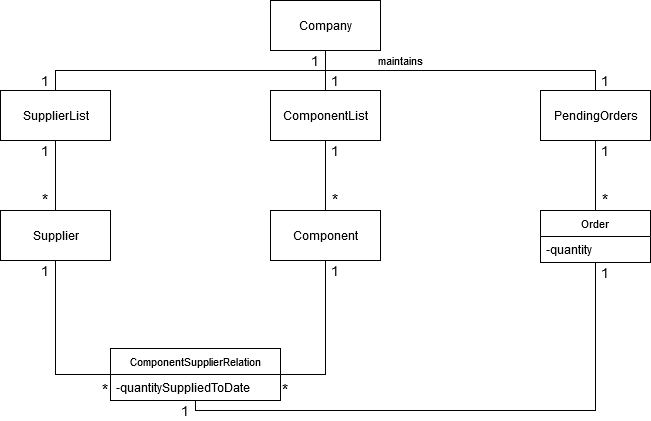

The diagram above was exported from draw.io. Its source (the exported page's mxGraphModel, read from the mxfile embedded in the PNG):
<mxGraphModel dx="1422" dy="813" grid="1" gridSize="10" guides="1" tooltips="1" connect="1" arrows="1" fold="1" page="1" pageScale="1" pageWidth="850" pageHeight="1100" math="0" shadow="0">
  <root>
    <mxCell id="0" />
    <mxCell id="1" parent="0" />
    <mxCell id="CUc7uYMv_vz_gi6uwQZ_-1" value="Company" style="html=1;" vertex="1" parent="1">
      <mxGeometry x="370" y="110" width="110" height="50" as="geometry" />
    </mxCell>
    <mxCell id="CUc7uYMv_vz_gi6uwQZ_-2" value="SupplierList" style="html=1;" vertex="1" parent="1">
      <mxGeometry x="100" y="200" width="110" height="50" as="geometry" />
    </mxCell>
    <mxCell id="CUc7uYMv_vz_gi6uwQZ_-3" value="ComponentList" style="html=1;" vertex="1" parent="1">
      <mxGeometry x="370" y="200" width="110" height="50" as="geometry" />
    </mxCell>
    <mxCell id="CUc7uYMv_vz_gi6uwQZ_-4" value="PendingOrders" style="html=1;" vertex="1" parent="1">
      <mxGeometry x="640" y="200" width="110" height="50" as="geometry" />
    </mxCell>
    <mxCell id="CUc7uYMv_vz_gi6uwQZ_-5" value="Supplier" style="html=1;" vertex="1" parent="1">
      <mxGeometry x="100" y="320" width="110" height="50" as="geometry" />
    </mxCell>
    <mxCell id="CUc7uYMv_vz_gi6uwQZ_-6" value="Component" style="html=1;" vertex="1" parent="1">
      <mxGeometry x="370" y="320" width="110" height="50" as="geometry" />
    </mxCell>
    <mxCell id="CUc7uYMv_vz_gi6uwQZ_-9" value="1" style="text;html=1;strokeColor=none;fillColor=none;align=center;verticalAlign=middle;whiteSpace=wrap;rounded=0;fontSize=14;" vertex="1" parent="1">
      <mxGeometry x="140" y="250" width="10" height="20" as="geometry" />
    </mxCell>
    <mxCell id="CUc7uYMv_vz_gi6uwQZ_-11" value="maintains" style="html=1;verticalAlign=bottom;endArrow=none;fontSize=11;edgeStyle=orthogonalEdgeStyle;exitX=0.5;exitY=0;exitDx=0;exitDy=0;entryX=0.5;entryY=1;entryDx=0;entryDy=0;endFill=0;elbow=vertical;shadow=0;rounded=0;" edge="1" parent="1" source="CUc7uYMv_vz_gi6uwQZ_-4" target="CUc7uYMv_vz_gi6uwQZ_-1">
      <mxGeometry x="0.3871" width="80" relative="1" as="geometry">
        <mxPoint x="115" y="340" as="sourcePoint" />
        <mxPoint x="445" y="230" as="targetPoint" />
        <mxPoint as="offset" />
      </mxGeometry>
    </mxCell>
    <mxCell id="CUc7uYMv_vz_gi6uwQZ_-13" value="" style="endArrow=none;html=1;shadow=0;entryX=0.5;entryY=1;entryDx=0;entryDy=0;" edge="1" parent="1" target="CUc7uYMv_vz_gi6uwQZ_-1">
      <mxGeometry width="50" height="50" relative="1" as="geometry">
        <mxPoint x="425" y="200" as="sourcePoint" />
        <mxPoint x="450" y="390" as="targetPoint" />
      </mxGeometry>
    </mxCell>
    <mxCell id="CUc7uYMv_vz_gi6uwQZ_-16" value="" style="html=1;verticalAlign=bottom;endArrow=none;fontSize=11;edgeStyle=orthogonalEdgeStyle;exitX=0.5;exitY=1;exitDx=0;exitDy=0;entryX=0.5;entryY=0;entryDx=0;entryDy=0;endFill=0;elbow=vertical;shadow=0;rounded=0;" edge="1" parent="1" source="CUc7uYMv_vz_gi6uwQZ_-1" target="CUc7uYMv_vz_gi6uwQZ_-2">
      <mxGeometry width="80" relative="1" as="geometry">
        <mxPoint x="350" y="290" as="sourcePoint" />
        <mxPoint x="80" y="250" as="targetPoint" />
      </mxGeometry>
    </mxCell>
    <mxCell id="CUc7uYMv_vz_gi6uwQZ_-17" value="1" style="text;html=1;strokeColor=none;fillColor=none;align=center;verticalAlign=middle;whiteSpace=wrap;rounded=0;fontSize=14;" vertex="1" parent="1">
      <mxGeometry x="410" y="160" width="10" height="20" as="geometry" />
    </mxCell>
    <mxCell id="CUc7uYMv_vz_gi6uwQZ_-18" value="1" style="text;html=1;strokeColor=none;fillColor=none;align=center;verticalAlign=middle;whiteSpace=wrap;rounded=0;fontSize=14;" vertex="1" parent="1">
      <mxGeometry x="430" y="180" width="10" height="20" as="geometry" />
    </mxCell>
    <mxCell id="CUc7uYMv_vz_gi6uwQZ_-19" value="1" style="text;html=1;strokeColor=none;fillColor=none;align=center;verticalAlign=middle;whiteSpace=wrap;rounded=0;fontSize=14;" vertex="1" parent="1">
      <mxGeometry x="140" y="180" width="10" height="20" as="geometry" />
    </mxCell>
    <mxCell id="CUc7uYMv_vz_gi6uwQZ_-20" value="1" style="text;html=1;strokeColor=none;fillColor=none;align=center;verticalAlign=middle;whiteSpace=wrap;rounded=0;fontSize=14;" vertex="1" parent="1">
      <mxGeometry x="700" y="180" width="10" height="20" as="geometry" />
    </mxCell>
    <mxCell id="CUc7uYMv_vz_gi6uwQZ_-21" value="" style="endArrow=none;html=1;shadow=0;exitX=0.5;exitY=1;exitDx=0;exitDy=0;entryX=0.5;entryY=0;entryDx=0;entryDy=0;" edge="1" parent="1" source="CUc7uYMv_vz_gi6uwQZ_-2" target="CUc7uYMv_vz_gi6uwQZ_-5">
      <mxGeometry width="50" height="50" relative="1" as="geometry">
        <mxPoint x="400" y="440" as="sourcePoint" />
        <mxPoint x="450" y="390" as="targetPoint" />
      </mxGeometry>
    </mxCell>
    <mxCell id="CUc7uYMv_vz_gi6uwQZ_-22" value="*" style="text;html=1;strokeColor=none;fillColor=none;align=center;verticalAlign=middle;whiteSpace=wrap;rounded=0;fontSize=16;" vertex="1" parent="1">
      <mxGeometry x="140" y="300" width="10" height="20" as="geometry" />
    </mxCell>
    <mxCell id="CUc7uYMv_vz_gi6uwQZ_-23" value="" style="endArrow=none;html=1;shadow=0;exitX=0.5;exitY=1;exitDx=0;exitDy=0;entryX=0.5;entryY=0;entryDx=0;entryDy=0;" edge="1" parent="1" source="CUc7uYMv_vz_gi6uwQZ_-3" target="CUc7uYMv_vz_gi6uwQZ_-6">
      <mxGeometry width="50" height="50" relative="1" as="geometry">
        <mxPoint x="400" y="440" as="sourcePoint" />
        <mxPoint x="450" y="390" as="targetPoint" />
      </mxGeometry>
    </mxCell>
    <mxCell id="CUc7uYMv_vz_gi6uwQZ_-24" value="*" style="text;html=1;strokeColor=none;fillColor=none;align=center;verticalAlign=middle;whiteSpace=wrap;rounded=0;fontSize=16;" vertex="1" parent="1">
      <mxGeometry x="430" y="300" width="10" height="20" as="geometry" />
    </mxCell>
    <mxCell id="CUc7uYMv_vz_gi6uwQZ_-25" value="1" style="text;html=1;strokeColor=none;fillColor=none;align=center;verticalAlign=middle;whiteSpace=wrap;rounded=0;fontSize=14;" vertex="1" parent="1">
      <mxGeometry x="430" y="250" width="10" height="20" as="geometry" />
    </mxCell>
    <mxCell id="CUc7uYMv_vz_gi6uwQZ_-26" value="" style="endArrow=none;html=1;shadow=0;exitX=0.5;exitY=0;exitDx=0;exitDy=0;entryX=0.5;entryY=1;entryDx=0;entryDy=0;" edge="1" parent="1" target="CUc7uYMv_vz_gi6uwQZ_-4">
      <mxGeometry width="50" height="50" relative="1" as="geometry">
        <mxPoint x="695" y="320" as="sourcePoint" />
        <mxPoint x="450" y="390" as="targetPoint" />
      </mxGeometry>
    </mxCell>
    <mxCell id="CUc7uYMv_vz_gi6uwQZ_-27" value="1" style="text;html=1;strokeColor=none;fillColor=none;align=center;verticalAlign=middle;whiteSpace=wrap;rounded=0;fontSize=14;" vertex="1" parent="1">
      <mxGeometry x="700" y="250" width="10" height="20" as="geometry" />
    </mxCell>
    <mxCell id="CUc7uYMv_vz_gi6uwQZ_-28" value="*" style="text;html=1;strokeColor=none;fillColor=none;align=center;verticalAlign=middle;whiteSpace=wrap;rounded=0;fontSize=16;" vertex="1" parent="1">
      <mxGeometry x="700" y="300" width="10" height="20" as="geometry" />
    </mxCell>
    <mxCell id="CUc7uYMv_vz_gi6uwQZ_-29" value="" style="endArrow=none;html=1;shadow=0;exitX=0.5;exitY=1;exitDx=0;exitDy=0;rounded=0;edgeStyle=orthogonalEdgeStyle;entryX=0;entryY=0.5;entryDx=0;entryDy=0;" edge="1" parent="1" source="CUc7uYMv_vz_gi6uwQZ_-5" target="CUc7uYMv_vz_gi6uwQZ_-35">
      <mxGeometry width="50" height="50" relative="1" as="geometry">
        <mxPoint x="400" y="440" as="sourcePoint" />
        <mxPoint x="70" y="610" as="targetPoint" />
      </mxGeometry>
    </mxCell>
    <mxCell id="CUc7uYMv_vz_gi6uwQZ_-30" value="" style="endArrow=none;html=1;shadow=0;entryX=0.5;entryY=1;entryDx=0;entryDy=0;edgeStyle=orthogonalEdgeStyle;rounded=0;exitX=1;exitY=0.5;exitDx=0;exitDy=0;" edge="1" parent="1" source="CUc7uYMv_vz_gi6uwQZ_-35" target="CUc7uYMv_vz_gi6uwQZ_-6">
      <mxGeometry width="50" height="50" relative="1" as="geometry">
        <mxPoint x="580" y="610" as="sourcePoint" />
        <mxPoint x="450" y="390" as="targetPoint" />
      </mxGeometry>
    </mxCell>
    <mxCell id="CUc7uYMv_vz_gi6uwQZ_-31" value="1" style="text;html=1;strokeColor=none;fillColor=none;align=center;verticalAlign=middle;whiteSpace=wrap;rounded=0;fontSize=14;" vertex="1" parent="1">
      <mxGeometry x="140" y="370" width="10" height="20" as="geometry" />
    </mxCell>
    <mxCell id="CUc7uYMv_vz_gi6uwQZ_-32" value="*" style="text;html=1;strokeColor=none;fillColor=none;align=center;verticalAlign=middle;whiteSpace=wrap;rounded=0;fontSize=16;" vertex="1" parent="1">
      <mxGeometry x="200" y="490" width="10" height="20" as="geometry" />
    </mxCell>
    <mxCell id="CUc7uYMv_vz_gi6uwQZ_-33" value="*" style="text;html=1;strokeColor=none;fillColor=none;align=center;verticalAlign=middle;whiteSpace=wrap;rounded=0;fontSize=16;" vertex="1" parent="1">
      <mxGeometry x="380" y="490" width="10" height="20" as="geometry" />
    </mxCell>
    <mxCell id="CUc7uYMv_vz_gi6uwQZ_-34" value="1" style="text;html=1;strokeColor=none;fillColor=none;align=center;verticalAlign=middle;whiteSpace=wrap;rounded=0;fontSize=14;" vertex="1" parent="1">
      <mxGeometry x="430" y="370" width="10" height="20" as="geometry" />
    </mxCell>
    <mxCell id="CUc7uYMv_vz_gi6uwQZ_-35" value="ComponentSupplierRelation" style="swimlane;fontStyle=0;childLayout=stackLayout;horizontal=1;startSize=26;fillColor=none;horizontalStack=0;resizeParent=1;resizeParentMax=0;resizeLast=0;collapsible=1;marginBottom=0;fontSize=11;align=center;" vertex="1" parent="1">
      <mxGeometry x="210" y="458" width="170" height="52" as="geometry">
        <mxRectangle x="610" y="288" width="160" height="26" as="alternateBounds" />
      </mxGeometry>
    </mxCell>
    <mxCell id="CUc7uYMv_vz_gi6uwQZ_-36" value="-quantitySuppliedToDate" style="text;strokeColor=none;fillColor=none;align=left;verticalAlign=top;spacingLeft=4;spacingRight=4;overflow=hidden;rotatable=0;points=[[0,0.5],[1,0.5]];portConstraint=eastwest;" vertex="1" parent="CUc7uYMv_vz_gi6uwQZ_-35">
      <mxGeometry y="26" width="170" height="26" as="geometry" />
    </mxCell>
    <mxCell id="CUc7uYMv_vz_gi6uwQZ_-37" value="Order" style="swimlane;fontStyle=0;childLayout=stackLayout;horizontal=1;startSize=26;fillColor=none;horizontalStack=0;resizeParent=1;resizeParentMax=0;resizeLast=0;collapsible=1;marginBottom=0;fontSize=11;" vertex="1" parent="1">
      <mxGeometry x="640" y="320" width="110" height="52" as="geometry" />
    </mxCell>
    <mxCell id="CUc7uYMv_vz_gi6uwQZ_-38" value="-quantity" style="text;strokeColor=none;fillColor=none;align=left;verticalAlign=top;spacingLeft=4;spacingRight=4;overflow=hidden;rotatable=0;points=[[0,0.5],[1,0.5]];portConstraint=eastwest;" vertex="1" parent="CUc7uYMv_vz_gi6uwQZ_-37">
      <mxGeometry y="26" width="110" height="26" as="geometry" />
    </mxCell>
    <mxCell id="CUc7uYMv_vz_gi6uwQZ_-39" value="" style="endArrow=none;html=1;shadow=0;exitX=0.5;exitY=1;exitDx=0;exitDy=0;entryX=0.5;entryY=1;entryDx=0;entryDy=0;rounded=0;edgeStyle=orthogonalEdgeStyle;" edge="1" parent="1" source="CUc7uYMv_vz_gi6uwQZ_-37" target="CUc7uYMv_vz_gi6uwQZ_-35">
      <mxGeometry width="50" height="50" relative="1" as="geometry">
        <mxPoint x="400" y="440" as="sourcePoint" />
        <mxPoint x="450" y="390" as="targetPoint" />
      </mxGeometry>
    </mxCell>
    <mxCell id="CUc7uYMv_vz_gi6uwQZ_-40" value="1" style="text;html=1;strokeColor=none;fillColor=none;align=center;verticalAlign=middle;whiteSpace=wrap;rounded=0;fontSize=14;" vertex="1" parent="1">
      <mxGeometry x="280" y="510" width="10" height="20" as="geometry" />
    </mxCell>
    <mxCell id="CUc7uYMv_vz_gi6uwQZ_-41" value="1" style="text;html=1;strokeColor=none;fillColor=none;align=center;verticalAlign=middle;whiteSpace=wrap;rounded=0;fontSize=14;" vertex="1" parent="1">
      <mxGeometry x="700" y="372" width="10" height="20" as="geometry" />
    </mxCell>
  </root>
</mxGraphModel>